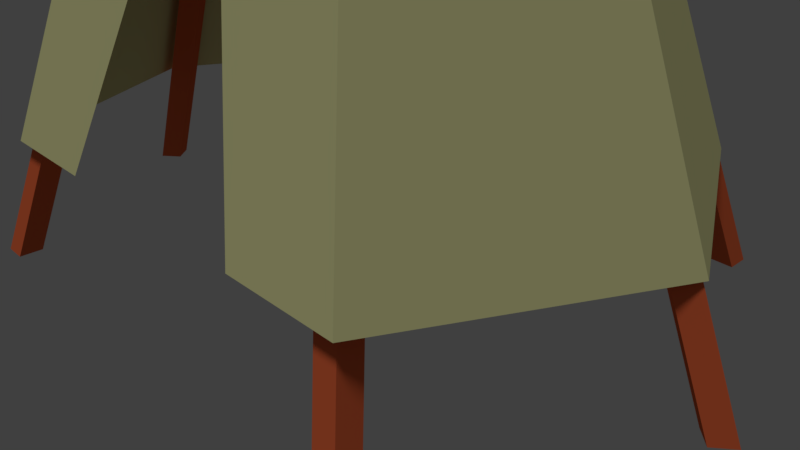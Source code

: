 # Source: tent.blend  (saved by Blender 2.79.0; exported with 4.5.12 LTS)
import bpy
from mathutils import Matrix  # noqa: F401  (used for matrix-valued properties, if any)

bpy.ops.wm.read_factory_settings(use_empty=True)
scene = bpy.context.scene
scene.name = 'Scene'

# ---- collections
col_collection_1 = bpy.data.collections.new('Collection 1'); scene.collection.children.link(col_collection_1)

# ---- materials (node trees are filled in below, after node groups)
mat_material_002 = bpy.data.materials.new('Material.002')
mat_material_002.alpha_threshold = 0.0
mat_material_002.use_transparent_shadow = False
mat_material_002.diffuse_color = (0.8, 0.1466, 0.05313, 1.0)
mat_material_002.roughness = 0.5
mat_material_003 = bpy.data.materials.new('Material.003')
mat_material_003.alpha_threshold = 0.0
mat_material_003.use_transparent_shadow = False
mat_material_003.diffuse_color = (0.8, 0.7879, 0.3819, 1.0)
mat_material_003.roughness = 0.5

# ---- material node trees

# ---- world
world_world = bpy.data.worlds.new('World'); scene.world = world_world
world_world.color = (0.05088, 0.05088, 0.05088)
world_world.use_sun_shadow = False
world_world.sun_shadow_jitter_overblur = 0.0
world_world.cycles.sampling_method = 'MANUAL'

# ---- cameras
cam_camera = bpy.data.cameras.new('Camera')
cam_camera.clip_end = 100.0
cam_camera.lens = 35.0
cam_camera.sensor_width = 32.0
cam_camera.sensor_height = 18.0
cam_camera.ortho_scale = 7.314
cam_camera.dof.focus_distance = 0.0
cam_camera.dof.aperture_fstop = 128.0

# ---- lights
light_lamp = bpy.data.lights.new('Lamp', 'SUN')
light_lamp.transmission_factor = 0.0
light_lamp.cutoff_distance = 30.0
light_lamp.angle = 0.1993
light_lamp.energy = 1.0
light_lamp.shadow_buffer_clip_start = 1.001
light_lamp.shadow_soft_size = 0.1
light_lamp.shadow_cascade_max_distance = 1000.0

# ---- meshes
me_cube_004 = bpy.data.meshes.new('Cube.004')
me_cube_004.from_pydata([(2.0, -2.2, 0.0), (-0.5, 0.44, 9.3), (2.0, -2.0, 0.0), (-0.5, 0.64, 9.3), (2.2, -2.2, 0.0), (-0.3, 0.44, 9.3), (2.2, -2.0, 0.0), (-0.3, 0.64, 9.3), (3.247, -0.1409, -0.005593), (-0.6637, -0.1478, 9.294), (3.119, -0.007674, -0.005593), (-0.8051, 0.003615, 9.294), (3.4, -0.01233, -0.005593), (-0.5222, -0.006385, 9.294), (3.272, 0.1409, -0.005593), (-0.6637, 0.135, 9.294), (-2.2, -2.2, 0.0), (0.3, 0.44, 9.3), (-2.2, -2.0, 0.0), (0.3, 0.64, 9.3), (-2.0, -2.2, 0.0), (0.5, 0.44, 9.3), (-2.0, -2.0, 0.0), (0.5, 0.64, 9.3), (-3.232, -0.1409, -0.005593), (0.59, -0.1478, 9.294), (-3.361, -0.007674, -0.005593), (0.4486, 0.003615, 9.294), (-3.079, -0.01233, -0.005593), (0.7314, -0.006385, 9.294), (-3.208, 0.1409, -0.005593), (0.59, 0.135, 9.294), (2.05, 2.05, 0.0), (-0.5, -0.36, 9.3), (2.05, 2.24, 0.0), (-0.5, -0.16, 9.3), (2.25, 2.04, 0.0), (-0.3, -0.36, 9.3), (2.25, 2.24, 0.0), (-0.3, -0.16, 9.3), (-2.17, 1.973, 0.0), (0.3, -0.36, 9.3), (-2.17, 2.173, 0.0), (0.3, -0.16, 9.3), (-1.97, 1.973, 0.0), (0.5, -0.36, 9.3), (-1.97, 2.173, 0.0), (0.5, -0.16, 9.3), (-0.001421, 3.1, 0.0), (0.001421, -0.5468, 9.3), (-0.1428, 3.241, 0.0), (-0.14, -0.4054, 9.3), (0.14, 3.241, 0.0), (0.1428, -0.4054, 9.3), (-0.001422, 3.383, 0.0), (0.001421, -0.2639, 9.3)], [], [(0, 1, 3, 2), (2, 3, 7, 6), (6, 7, 5, 4), (4, 5, 1, 0), (2, 6, 4, 0), (7, 3, 1, 5), (8, 9, 11, 10), (10, 11, 15, 14), (14, 15, 13, 12), (12, 13, 9, 8), (10, 14, 12, 8), (15, 11, 9, 13), (16, 17, 19, 18), (18, 19, 23, 22), (22, 23, 21, 20), (20, 21, 17, 16), (18, 22, 20, 16), (23, 19, 17, 21), (24, 25, 27, 26), (26, 27, 31, 30), (30, 31, 29, 28), (28, 29, 25, 24), (26, 30, 28, 24), (31, 27, 25, 29), (32, 33, 35, 34), (34, 35, 39, 38), (38, 39, 37, 36), (36, 37, 33, 32), (34, 38, 36, 32), (39, 35, 33, 37), (40, 41, 43, 42), (42, 43, 47, 46), (46, 47, 45, 44), (44, 45, 41, 40), (42, 46, 44, 40), (47, 43, 41, 45), (48, 49, 51, 50), (50, 51, 55, 54), (54, 55, 53, 52), (52, 53, 49, 48), (50, 54, 52, 48), (55, 51, 49, 53)])
me_cube_004.materials.append(mat_material_002)
me_cube_004.use_remesh_preserve_volume = False
me_cube_004.use_remesh_preserve_attributes = False
me_cube_004.use_mirror_vertex_groups = False
me_cube_004.update()
me_plane = bpy.data.meshes.new('Plane')
me_plane.from_pydata([(-2.0, -2.0, 1.0), (2.0, -2.0, 1.0), (-2.0, 2.0, 1.0), (2.0, 2.0, 1.0), (0.0, 3.0, 1.0), (3.008, 1.431e-08, 1.0), (-1.0, -2.0, 1.0), (-3.008, -1.931e-07, 1.0), (-0.3614, -0.259, 7.0), (0.3614, -0.259, 7.0), (-0.3614, 0.4639, 7.0), (0.3614, 0.4639, 7.0), (0.0, 0.6446, 7.0), (0.5436, 0.1024, 7.0), (0.0, -0.259, 7.0), (-0.5436, 0.1024, 7.0), (1.0, -2.0, 1.0), (0.04866, -1.12, 4.016)], [], [(2, 7, 15, 10), (3, 4, 12, 11), (3, 11, 13, 5), (2, 10, 12, 4), (0, 8, 15, 7), (5, 13, 9, 1), (16, 1, 9, 14), (14, 17, 16), (6, 14, 8, 0), (14, 6, 17)])
me_plane.materials.append(mat_material_003)
me_plane.use_remesh_preserve_volume = False
me_plane.use_remesh_preserve_attributes = False
me_plane.use_mirror_vertex_groups = False
me_plane.update()

# ---- objects
ob_wood = bpy.data.objects.new('wood', me_cube_004)
ob_plane = bpy.data.objects.new('plane', me_plane)
ob_lamp = bpy.data.objects.new('Lamp', light_lamp)
ob_camera = bpy.data.objects.new('Camera', cam_camera)

# ---- transforms, parenting, visibility, modifiers, constraints
ob_wood.location = (0.0, 0.0, 0.0)
ob_wood.scale = (1.5, 1.5, 1.5)
ob_wood.lineart.crease_threshold = 0.0
ob_plane.location = (0.0, 0.0, 0.0)
ob_plane.scale = (1.5, 1.5, 1.5)
ob_plane.lineart.crease_threshold = 0.0
ob_lamp.location = (1.92, 1.921, 5.904)
ob_lamp.rotation_euler = (0.2374, 0.0, 0.0)
ob_lamp.lock_rotations_4d = False
ob_lamp.empty_display_type = 'ARROWS'
ob_lamp.color = (0.0, 0.0, 0.0, 0.0)
ob_lamp.lineart.crease_threshold = 0.0
ob_camera.location = (7.481, -6.508, 5.344)
ob_camera.rotation_euler = (1.109, 0.0, 0.8149)
ob_camera.lock_rotations_4d = False
ob_camera.empty_display_type = 'ARROWS'
ob_camera.color = (0.0, 0.0, 0.0, 0.0)
ob_camera.display_type = 'WIRE'
ob_camera.lineart.crease_threshold = 0.0

# ---- collection membership
col_collection_1.objects.link(ob_wood)
col_collection_1.objects.link(ob_plane)
col_collection_1.objects.link(ob_lamp)
col_collection_1.objects.link(ob_camera)

# ---- scene / render settings (as saved in the file)
scene.camera = ob_camera
scene.frame_start = 1; scene.frame_end = 250; scene.frame_set(3)
scene.render.engine = 'BLENDER_EEVEE_NEXT'
scene.render.resolution_percentage = 50
scene.render.dither_intensity = 0.0
scene.cycles.use_denoising = False
scene.cycles.samples = 128
scene.cycles.sampling_pattern = 'TABULATED_SOBOL'
scene.cycles.use_adaptive_sampling = False
scene.cycles.use_light_tree = False
scene.cycles.blur_glossy = 0.0
scene.cycles.sample_clamp_indirect = 0.0
scene.view_settings.view_transform = 'Standard'
bpy.context.view_layer.update()
